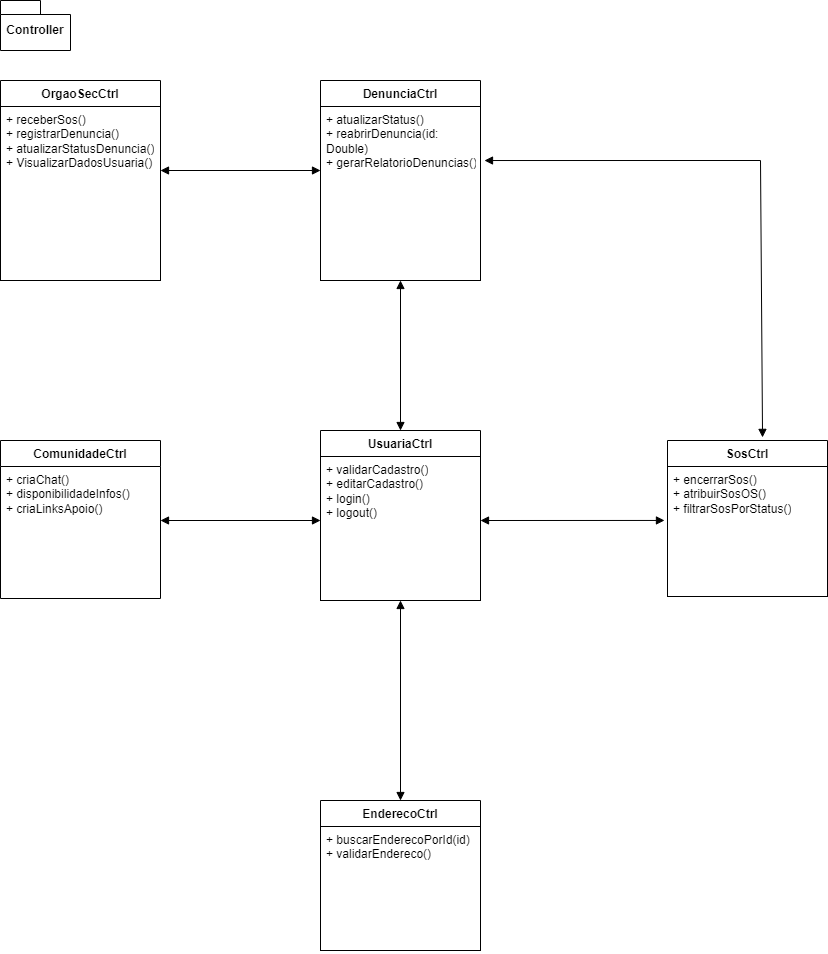

The diagram above was exported from draw.io. Its source (the exported page's mxGraphModel, read from the mxfile embedded in the PNG):
<mxGraphModel dx="1434" dy="756" grid="1" gridSize="10" guides="1" tooltips="1" connect="1" arrows="1" fold="1" page="1" pageScale="1" pageWidth="827" pageHeight="1169" background="#ffffff" math="0" shadow="0">
  <root>
    <mxCell id="0" />
    <mxCell id="1" parent="0" />
    <mxCell id="8k8YPxv_zhBlEtp9CBZd-6" value="Controller" style="shape=folder;fontStyle=1;spacingTop=10;tabWidth=40;tabHeight=14;tabPosition=left;html=1;whiteSpace=wrap;" parent="1" vertex="1">
      <mxGeometry width="70" height="50" as="geometry" />
    </mxCell>
    <mxCell id="8k8YPxv_zhBlEtp9CBZd-7" value="OrgaoSecCtrl" style="swimlane;fontStyle=1;align=center;verticalAlign=top;childLayout=stackLayout;horizontal=1;startSize=26;horizontalStack=0;resizeParent=1;resizeParentMax=0;resizeLast=0;collapsible=1;marginBottom=0;whiteSpace=wrap;html=1;fillColor=default;strokeColor=default;" parent="1" vertex="1">
      <mxGeometry y="80" width="160" height="200" as="geometry">
        <mxRectangle x="320" y="400" width="100" height="30" as="alternateBounds" />
      </mxGeometry>
    </mxCell>
    <mxCell id="8k8YPxv_zhBlEtp9CBZd-10" value="+ receberSos()&lt;div&gt;+ registrarDenuncia()&lt;/div&gt;&lt;div&gt;+ atualizarStatusDenuncia()&lt;/div&gt;&lt;div&gt;+ VisualizarDadosUsuaria()&lt;br&gt;&lt;div&gt;&lt;br&gt;&lt;/div&gt;&lt;div&gt;&lt;br&gt;&lt;/div&gt;&lt;/div&gt;" style="text;strokeColor=default;fillColor=none;align=left;verticalAlign=top;spacingLeft=4;spacingRight=4;overflow=hidden;rotatable=0;points=[[0,0.5],[1,0.5]];portConstraint=eastwest;whiteSpace=wrap;html=1;" parent="8k8YPxv_zhBlEtp9CBZd-7" vertex="1">
      <mxGeometry y="26" width="160" height="174" as="geometry" />
    </mxCell>
    <mxCell id="8k8YPxv_zhBlEtp9CBZd-11" value="ComunidadeCtrl" style="swimlane;fontStyle=1;align=center;verticalAlign=top;childLayout=stackLayout;horizontal=1;startSize=26;horizontalStack=0;resizeParent=1;resizeParentMax=0;resizeLast=0;collapsible=1;marginBottom=0;whiteSpace=wrap;html=1;" parent="1" vertex="1">
      <mxGeometry y="440" width="160" height="158" as="geometry" />
    </mxCell>
    <mxCell id="8k8YPxv_zhBlEtp9CBZd-14" value="+ criaChat()&amp;nbsp;&lt;div&gt;&lt;div&gt;+ disponibilidadeInfos()&amp;nbsp;&lt;/div&gt;&lt;div&gt;&lt;div&gt;+ criaLinksApoio()&lt;div&gt;&lt;br&gt;&lt;/div&gt;&lt;div&gt;&lt;br&gt;&lt;/div&gt;&lt;/div&gt;&lt;div&gt;&lt;br&gt;&lt;/div&gt;&lt;/div&gt;&lt;div&gt;&lt;br&gt;&lt;/div&gt;&lt;/div&gt;" style="text;strokeColor=none;fillColor=none;align=left;verticalAlign=top;spacingLeft=4;spacingRight=4;overflow=hidden;rotatable=0;points=[[0,0.5],[1,0.5]];portConstraint=eastwest;whiteSpace=wrap;html=1;" parent="8k8YPxv_zhBlEtp9CBZd-11" vertex="1">
      <mxGeometry y="26" width="160" height="132" as="geometry" />
    </mxCell>
    <mxCell id="8k8YPxv_zhBlEtp9CBZd-19" value="DenunciaCtrl" style="swimlane;fontStyle=1;align=center;verticalAlign=top;childLayout=stackLayout;horizontal=1;startSize=26;horizontalStack=0;resizeParent=1;resizeParentMax=0;resizeLast=0;collapsible=1;marginBottom=0;whiteSpace=wrap;html=1;strokeColor=default;" parent="1" vertex="1">
      <mxGeometry x="320" y="80" width="160" height="200" as="geometry" />
    </mxCell>
    <mxCell id="8k8YPxv_zhBlEtp9CBZd-22" value="+&amp;nbsp;atualizarStatus()&lt;br&gt;&lt;div&gt;+&amp;nbsp;reabrirDenuncia(id: Double)&lt;/div&gt;&lt;div&gt;+&amp;nbsp;gerarRelatorioDenuncias()&lt;/div&gt;" style="text;strokeColor=default;fillColor=none;align=left;verticalAlign=top;spacingLeft=4;spacingRight=4;overflow=hidden;rotatable=0;points=[[0,0.5],[1,0.5]];portConstraint=eastwest;whiteSpace=wrap;html=1;" parent="8k8YPxv_zhBlEtp9CBZd-19" vertex="1">
      <mxGeometry y="26" width="160" height="174" as="geometry" />
    </mxCell>
    <mxCell id="8k8YPxv_zhBlEtp9CBZd-33" value="EnderecoCtrl" style="swimlane;fontStyle=1;align=center;verticalAlign=top;childLayout=stackLayout;horizontal=1;startSize=26;horizontalStack=0;resizeParent=1;resizeParentMax=0;resizeLast=0;collapsible=1;marginBottom=0;whiteSpace=wrap;html=1;strokeColor=default;" parent="1" vertex="1">
      <mxGeometry x="320" y="800" width="160" height="150" as="geometry" />
    </mxCell>
    <mxCell id="8k8YPxv_zhBlEtp9CBZd-36" value="&lt;div&gt;&lt;div&gt;+ buscarEnderecoPorId(id)&lt;/div&gt;&lt;/div&gt;&lt;div&gt;+&amp;nbsp;validarEndereco()&lt;/div&gt;" style="text;strokeColor=default;fillColor=none;align=left;verticalAlign=top;spacingLeft=4;spacingRight=4;overflow=hidden;rotatable=0;points=[[0,0.5],[1,0.5]];portConstraint=eastwest;whiteSpace=wrap;html=1;" parent="8k8YPxv_zhBlEtp9CBZd-33" vertex="1">
      <mxGeometry y="26" width="160" height="124" as="geometry" />
    </mxCell>
    <mxCell id="8k8YPxv_zhBlEtp9CBZd-37" value="SosCtrl" style="swimlane;fontStyle=1;align=center;verticalAlign=top;childLayout=stackLayout;horizontal=1;startSize=26;horizontalStack=0;resizeParent=1;resizeParentMax=0;resizeLast=0;collapsible=1;marginBottom=0;whiteSpace=wrap;html=1;strokeColor=default;" parent="1" vertex="1">
      <mxGeometry x="667" y="440" width="160" height="156" as="geometry" />
    </mxCell>
    <mxCell id="8k8YPxv_zhBlEtp9CBZd-40" value="+&amp;nbsp;encerrarSos()&lt;div&gt;&lt;span style=&quot;background-color: initial;&quot;&gt;+&amp;nbsp;&lt;/span&gt;atribuirSosOS()&lt;div&gt;+&amp;nbsp;filtrarSosPorStatus()&lt;/div&gt;&lt;div&gt;&lt;div&gt;&lt;br&gt;&lt;/div&gt;&lt;/div&gt;&lt;/div&gt;" style="text;strokeColor=default;fillColor=none;align=left;verticalAlign=top;spacingLeft=4;spacingRight=4;overflow=hidden;rotatable=0;points=[[0,0.5],[1,0.5]];portConstraint=eastwest;whiteSpace=wrap;html=1;" parent="8k8YPxv_zhBlEtp9CBZd-37" vertex="1">
      <mxGeometry y="26" width="160" height="130" as="geometry" />
    </mxCell>
    <mxCell id="8k8YPxv_zhBlEtp9CBZd-43" value="UsuariaCtrl" style="swimlane;fontStyle=1;align=center;verticalAlign=top;childLayout=stackLayout;horizontal=1;startSize=26;horizontalStack=0;resizeParent=1;resizeParentMax=0;resizeLast=0;collapsible=1;marginBottom=0;whiteSpace=wrap;html=1;strokeColor=default;" parent="1" vertex="1">
      <mxGeometry x="320" y="430" width="160" height="170" as="geometry" />
    </mxCell>
    <mxCell id="8k8YPxv_zhBlEtp9CBZd-46" value="&lt;div&gt;+&amp;nbsp;validarCadastro()&lt;/div&gt;&lt;div&gt;+&amp;nbsp;editarCadastro()&lt;/div&gt;&lt;div&gt;+&amp;nbsp;login()&lt;br&gt;&lt;/div&gt;&lt;div&gt;+&amp;nbsp;logout()&lt;/div&gt;&lt;div&gt;&lt;br&gt;&lt;/div&gt;" style="text;strokeColor=default;fillColor=none;align=left;verticalAlign=top;spacingLeft=4;spacingRight=4;overflow=hidden;rotatable=0;points=[[0,0.5],[1,0.5]];portConstraint=eastwest;whiteSpace=wrap;html=1;" parent="8k8YPxv_zhBlEtp9CBZd-43" vertex="1">
      <mxGeometry y="26" width="160" height="144" as="geometry" />
    </mxCell>
    <mxCell id="8k8YPxv_zhBlEtp9CBZd-89" value="" style="endArrow=block;startArrow=block;endFill=1;startFill=1;html=1;rounded=0;entryX=0.5;entryY=0;entryDx=0;entryDy=0;" parent="1" target="8k8YPxv_zhBlEtp9CBZd-43" edge="1">
      <mxGeometry width="160" relative="1" as="geometry">
        <mxPoint x="400" y="280" as="sourcePoint" />
        <mxPoint x="490" y="410" as="targetPoint" />
      </mxGeometry>
    </mxCell>
    <mxCell id="8k8YPxv_zhBlEtp9CBZd-90" value="" style="endArrow=block;startArrow=block;endFill=1;startFill=1;html=1;rounded=0;exitX=1.025;exitY=0.844;exitDx=0;exitDy=0;exitPerimeter=0;entryX=0.594;entryY=-0.02;entryDx=0;entryDy=0;entryPerimeter=0;" parent="1" target="8k8YPxv_zhBlEtp9CBZd-37" edge="1">
      <mxGeometry width="160" relative="1" as="geometry">
        <mxPoint x="484" y="160.01599999999996" as="sourcePoint" />
        <mxPoint x="760" y="430" as="targetPoint" />
        <Array as="points">
          <mxPoint x="760" y="160" />
        </Array>
      </mxGeometry>
    </mxCell>
    <mxCell id="8k8YPxv_zhBlEtp9CBZd-91" value="" style="endArrow=block;startArrow=block;endFill=1;startFill=1;html=1;rounded=0;" parent="1" edge="1">
      <mxGeometry width="160" relative="1" as="geometry">
        <mxPoint x="160" y="170" as="sourcePoint" />
        <mxPoint x="320" y="170" as="targetPoint" />
      </mxGeometry>
    </mxCell>
    <mxCell id="eYxwCzl2JWXjYsDQNe7f-2" value="" style="endArrow=block;startArrow=block;endFill=1;startFill=1;html=1;rounded=0;" parent="1" edge="1">
      <mxGeometry width="160" relative="1" as="geometry">
        <mxPoint x="160" y="520" as="sourcePoint" />
        <mxPoint x="320" y="520" as="targetPoint" />
      </mxGeometry>
    </mxCell>
    <mxCell id="eYxwCzl2JWXjYsDQNe7f-3" value="" style="endArrow=block;startArrow=block;endFill=1;startFill=1;html=1;rounded=0;entryX=-0.019;entryY=0.415;entryDx=0;entryDy=0;entryPerimeter=0;" parent="1" target="8k8YPxv_zhBlEtp9CBZd-40" edge="1">
      <mxGeometry width="160" relative="1" as="geometry">
        <mxPoint x="480" y="520" as="sourcePoint" />
        <mxPoint x="640" y="520" as="targetPoint" />
      </mxGeometry>
    </mxCell>
    <mxCell id="eYxwCzl2JWXjYsDQNe7f-4" value="" style="endArrow=block;startArrow=block;endFill=1;startFill=1;html=1;rounded=0;entryX=0.5;entryY=0;entryDx=0;entryDy=0;" parent="1" target="8k8YPxv_zhBlEtp9CBZd-33" edge="1" source="8k8YPxv_zhBlEtp9CBZd-46">
      <mxGeometry width="160" relative="1" as="geometry">
        <mxPoint x="400" y="630" as="sourcePoint" />
        <mxPoint x="400" y="790" as="targetPoint" />
      </mxGeometry>
    </mxCell>
  </root>
</mxGraphModel>